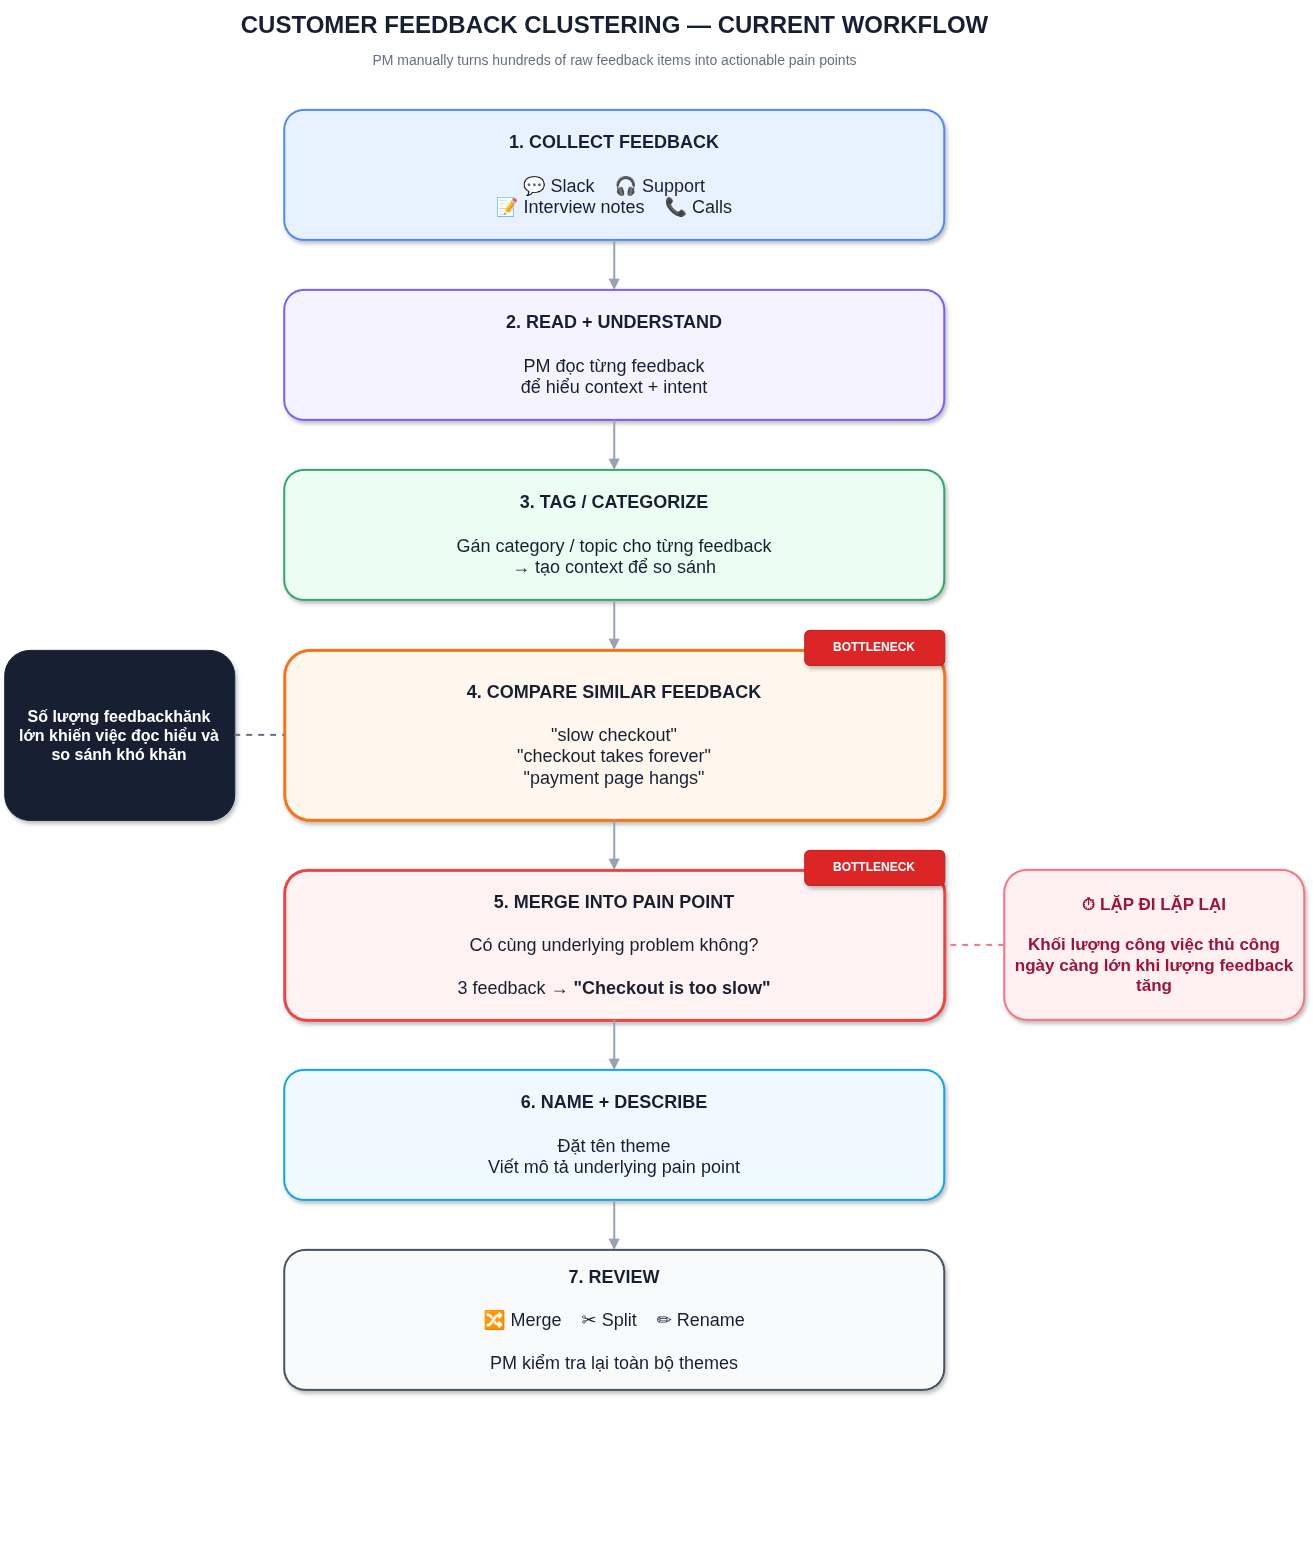

The diagram above was exported from draw.io. Its source (the exported page's mxGraphModel, read from the mxfile embedded in the PNG):
<mxGraphModel dx="1471" dy="959" grid="1" gridSize="10" guides="1" tooltips="1" connect="1" arrows="1" fold="1" page="1" pageScale="1" pageWidth="850" pageHeight="1100" math="0" shadow="0">
  <root>
    <mxCell id="0" />
    <mxCell id="1" parent="0" />
    <mxCell id="QuLKo7ZY32tnvS8iWBg7-1" parent="1" style="text;html=1;strokeColor=none;fillColor=none;align=center;verticalAlign=middle;fontSize=24;fontStyle=1;fontColor=#172033;" value="CUSTOMER FEEDBACK CLUSTERING — CURRENT WORKFLOW" vertex="1">
      <mxGeometry height="50" width="900" x="180" y="30" as="geometry" />
    </mxCell>
    <mxCell id="QuLKo7ZY32tnvS8iWBg7-2" parent="1" style="text;html=1;strokeColor=none;fillColor=none;align=center;verticalAlign=middle;fontSize=14;fontColor=#667085;" value="PM manually turns hundreds of raw feedback items into actionable pain points" vertex="1">
      <mxGeometry height="30" width="760" x="250" y="75" as="geometry" />
    </mxCell>
    <mxCell id="QuLKo7ZY32tnvS8iWBg7-3" parent="1" style="rounded=1;whiteSpace=wrap;html=1;fillColor=#E8F1FF;strokeColor=#4C8BF5;strokeWidth=2;fontSize=16;fontColor=#172033;align=center;verticalAlign=middle;spacing=10;shadow=1;" value="&lt;font style=&quot;font-size: 18px;&quot;&gt;&lt;b style=&quot;&quot;&gt;1. COLLECT FEEDBACK&lt;/b&gt;&lt;br&gt;&lt;br&gt;💬 Slack &amp;nbsp;&amp;nbsp; 🎧 Support&lt;br&gt;📝 Interview notes &amp;nbsp;&amp;nbsp; 📞 Calls&lt;/font&gt;" vertex="1">
      <mxGeometry height="130" width="660" x="300" y="140" as="geometry" />
    </mxCell>
    <mxCell id="QuLKo7ZY32tnvS8iWBg7-4" edge="1" parent="1" source="QuLKo7ZY32tnvS8iWBg7-3" style="edgeStyle=orthogonalEdgeStyle;rounded=1;orthogonalLoop=1;jettySize=auto;html=1;strokeColor=#98A2B3;strokeWidth=2;endArrow=block;endFill=1;" target="QuLKo7ZY32tnvS8iWBg7-5">
      <mxGeometry relative="1" as="geometry" />
    </mxCell>
    <mxCell id="QuLKo7ZY32tnvS8iWBg7-5" parent="1" style="rounded=1;whiteSpace=wrap;html=1;fillColor=#F5F3FF;strokeColor=#7C5CFC;strokeWidth=2;fontSize=16;fontColor=#172033;align=center;verticalAlign=middle;spacing=10;shadow=1;" value="&lt;font style=&quot;font-size: 18px;&quot;&gt;&lt;b style=&quot;&quot;&gt;2. READ + UNDERSTAND&lt;/b&gt;&lt;br&gt;&lt;br&gt;PM đọc từng feedback&lt;br&gt;để hiểu context + intent&lt;/font&gt;" vertex="1">
      <mxGeometry height="130" width="660" x="300" y="320" as="geometry" />
    </mxCell>
    <mxCell id="QuLKo7ZY32tnvS8iWBg7-6" edge="1" parent="1" source="QuLKo7ZY32tnvS8iWBg7-5" style="edgeStyle=orthogonalEdgeStyle;rounded=1;orthogonalLoop=1;jettySize=auto;html=1;strokeColor=#98A2B3;strokeWidth=2;endArrow=block;endFill=1;" target="QuLKo7ZY32tnvS8iWBg7-7">
      <mxGeometry relative="1" as="geometry" />
    </mxCell>
    <mxCell id="QuLKo7ZY32tnvS8iWBg7-7" parent="1" style="rounded=1;whiteSpace=wrap;html=1;fillColor=#ECFDF3;strokeColor=#32A66B;strokeWidth=2;fontSize=16;fontColor=#172033;align=center;verticalAlign=middle;spacing=10;shadow=1;" value="&lt;font style=&quot;font-size: 18px;&quot;&gt;&lt;b style=&quot;&quot;&gt;3. TAG / CATEGORIZE&lt;/b&gt;&lt;br&gt;&lt;br&gt;Gán category / topic cho từng feedback&lt;br&gt;→ tạo context để so sánh&lt;/font&gt;" vertex="1">
      <mxGeometry height="130" width="660" x="300" y="500" as="geometry" />
    </mxCell>
    <mxCell id="QuLKo7ZY32tnvS8iWBg7-8" edge="1" parent="1" source="QuLKo7ZY32tnvS8iWBg7-7" style="edgeStyle=orthogonalEdgeStyle;rounded=1;orthogonalLoop=1;jettySize=auto;html=1;strokeColor=#98A2B3;strokeWidth=2;endArrow=block;endFill=1;" target="QuLKo7ZY32tnvS8iWBg7-11">
      <mxGeometry relative="1" as="geometry" />
    </mxCell>
    <mxCell id="QuLKo7ZY32tnvS8iWBg7-11" parent="1" style="rounded=1;whiteSpace=wrap;html=1;fillColor=#FFF7ED;strokeColor=#F97316;strokeWidth=3;fontSize=16;fontColor=#172033;align=center;verticalAlign=middle;spacing=10;shadow=1;" value="&lt;font style=&quot;font-size: 18px;&quot;&gt;&lt;b style=&quot;&quot;&gt;4. COMPARE SIMILAR FEEDBACK&lt;/b&gt;&lt;br&gt;&lt;br&gt;&quot;slow checkout&quot;&lt;br&gt;&quot;checkout takes forever&quot;&lt;br&gt;&quot;payment page hangs&quot;&lt;/font&gt;" vertex="1">
      <mxGeometry height="170" width="660" x="300" y="680" as="geometry" />
    </mxCell>
    <mxCell id="QuLKo7ZY32tnvS8iWBg7-12" parent="1" style="rounded=1;whiteSpace=wrap;html=1;fillColor=#DC2626;strokeColor=#B91C1C;fontColor=#FFFFFF;fontStyle=1;fontSize=12;align=center;verticalAlign=middle;shadow=1;" value="BOTTLENECK" vertex="1">
      <mxGeometry height="35" width="140" x="820" y="660" as="geometry" />
    </mxCell>
    <mxCell id="QuLKo7ZY32tnvS8iWBg7-13" edge="1" parent="1" source="QuLKo7ZY32tnvS8iWBg7-11" style="edgeStyle=orthogonalEdgeStyle;rounded=1;orthogonalLoop=1;jettySize=auto;html=1;strokeColor=#98A2B3;strokeWidth=2;endArrow=block;endFill=1;" target="QuLKo7ZY32tnvS8iWBg7-14">
      <mxGeometry relative="1" as="geometry" />
    </mxCell>
    <mxCell id="QuLKo7ZY32tnvS8iWBg7-14" parent="1" style="rounded=1;whiteSpace=wrap;html=1;fillColor=#FEF2F2;strokeColor=#EF4444;strokeWidth=3;fontSize=16;fontColor=#172033;align=center;verticalAlign=middle;spacing=10;shadow=1;" value="&lt;font style=&quot;font-size: 18px;&quot;&gt;&lt;b style=&quot;&quot;&gt;5. MERGE INTO PAIN POINT&lt;/b&gt;&lt;br&gt;&lt;br&gt;Có cùng underlying problem không?&lt;br&gt;&lt;br&gt;3 feedback → &lt;b style=&quot;&quot;&gt;&quot;Checkout is too slow&quot;&lt;/b&gt;&lt;/font&gt;" vertex="1">
      <mxGeometry height="150" width="660" x="300" y="900" as="geometry" />
    </mxCell>
    <mxCell id="QuLKo7ZY32tnvS8iWBg7-15" parent="1" style="rounded=1;whiteSpace=wrap;html=1;fillColor=#DC2626;strokeColor=#B91C1C;fontColor=#FFFFFF;fontStyle=1;fontSize=12;align=center;verticalAlign=middle;shadow=1;" value="BOTTLENECK" vertex="1">
      <mxGeometry height="35" width="140" x="820" y="880" as="geometry" />
    </mxCell>
    <mxCell id="QuLKo7ZY32tnvS8iWBg7-16" edge="1" parent="1" source="QuLKo7ZY32tnvS8iWBg7-14" style="edgeStyle=orthogonalEdgeStyle;rounded=1;orthogonalLoop=1;jettySize=auto;html=1;strokeColor=#98A2B3;strokeWidth=2;endArrow=block;endFill=1;" target="QuLKo7ZY32tnvS8iWBg7-17">
      <mxGeometry relative="1" as="geometry" />
    </mxCell>
    <mxCell id="QuLKo7ZY32tnvS8iWBg7-17" parent="1" style="rounded=1;whiteSpace=wrap;html=1;fillColor=#F0F9FF;strokeColor=#0EA5E9;strokeWidth=2;fontSize=16;fontColor=#172033;align=center;verticalAlign=middle;spacing=10;shadow=1;" value="&lt;font style=&quot;font-size: 18px;&quot;&gt;&lt;b style=&quot;&quot;&gt;6. NAME + DESCRIBE&lt;/b&gt;&lt;br&gt;&lt;br&gt;Đặt tên theme&lt;br&gt;Viết mô tả underlying pain point&lt;/font&gt;" vertex="1">
      <mxGeometry height="130" width="660" x="300" y="1100" as="geometry" />
    </mxCell>
    <mxCell id="QuLKo7ZY32tnvS8iWBg7-18" edge="1" parent="1" source="QuLKo7ZY32tnvS8iWBg7-17" style="edgeStyle=orthogonalEdgeStyle;rounded=1;orthogonalLoop=1;jettySize=auto;html=1;strokeColor=#98A2B3;strokeWidth=2;endArrow=block;endFill=1;" target="QuLKo7ZY32tnvS8iWBg7-19">
      <mxGeometry relative="1" as="geometry" />
    </mxCell>
    <mxCell id="QuLKo7ZY32tnvS8iWBg7-19" parent="1" style="rounded=1;whiteSpace=wrap;html=1;fillColor=#F8FAFC;strokeColor=#475467;strokeWidth=2;fontSize=16;fontColor=#172033;align=center;verticalAlign=middle;spacing=10;shadow=1;" value="&lt;font style=&quot;font-size: 18px;&quot;&gt;&lt;b style=&quot;&quot;&gt;7. REVIEW&lt;/b&gt;&lt;br&gt;&lt;br&gt;🔀 Merge &amp;nbsp;&amp;nbsp; ✂ Split &amp;nbsp;&amp;nbsp; ✏ Rename&lt;br&gt;&lt;br&gt;PM kiểm tra lại toàn bộ themes&lt;/font&gt;" vertex="1">
      <mxGeometry height="140" width="660" x="300" y="1280" as="geometry" />
    </mxCell>
    <mxCell id="QuLKo7ZY32tnvS8iWBg7-20" parent="1" style="rounded=1;whiteSpace=wrap;html=1;fillColor=#172033;strokeColor=#172033;fontColor=#FFFFFF;fontSize=14;fontStyle=1;align=center;verticalAlign=middle;spacing=10;shadow=1;" value="&lt;font style=&quot;font-size: 16px;&quot;&gt;Số lượng feedbackhănk lớn khiến việc đọc hiểu và so sánh khó khăn&lt;/font&gt;" vertex="1">
      <mxGeometry height="170" width="230" x="20" y="680" as="geometry" />
    </mxCell>
    <mxCell id="QuLKo7ZY32tnvS8iWBg7-21" edge="1" parent="1" source="QuLKo7ZY32tnvS8iWBg7-20" style="edgeStyle=orthogonalEdgeStyle;rounded=1;html=1;strokeColor=#667085;strokeWidth=2;dashed=1;endArrow=none;" target="QuLKo7ZY32tnvS8iWBg7-11">
      <mxGeometry relative="1" as="geometry" />
    </mxCell>
    <mxCell id="QuLKo7ZY32tnvS8iWBg7-22" parent="1" style="rounded=1;whiteSpace=wrap;html=1;fillColor=#FFF1F2;strokeColor=#FB7185;strokeWidth=2;fontColor=#9F1239;fontSize=14;fontStyle=1;align=center;verticalAlign=middle;spacing=10;shadow=1;" value="&lt;font style=&quot;font-size: 17px;&quot;&gt;⏱ LẶP ĐI LẶP LẠI&lt;br&gt;&lt;br&gt;Khối lượng công việc thủ công ngày càng lớn khi lượng feedback tăng&lt;/font&gt;" vertex="1">
      <mxGeometry height="150" width="300" x="1020" y="900" as="geometry" />
    </mxCell>
    <mxCell id="QuLKo7ZY32tnvS8iWBg7-23" edge="1" parent="1" source="QuLKo7ZY32tnvS8iWBg7-22" style="edgeStyle=orthogonalEdgeStyle;rounded=1;html=1;strokeColor=#FB7185;strokeWidth=2;dashed=1;endArrow=none;" target="QuLKo7ZY32tnvS8iWBg7-14">
      <mxGeometry relative="1" as="geometry" />
    </mxCell>
    <mxCell id="QuLKo7ZY32tnvS8iWBg7-25" parent="1" style="shape=line;strokeWidth=3;strokeColor=#D0D5DD;" value="" vertex="1">
      <mxGeometry width="1000" x="130" y="1590" as="geometry" />
    </mxCell>
  </root>
</mxGraphModel>